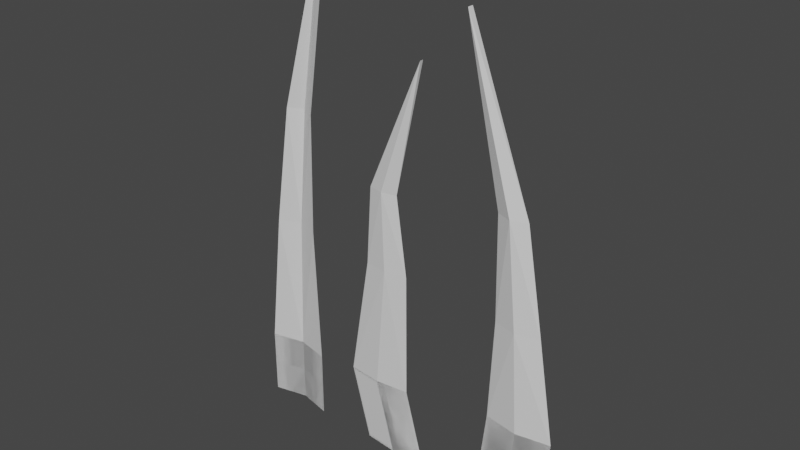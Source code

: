 # Source: grass02.blend  (saved by Blender 3.5.10; exported with 4.5.12 LTS)
import bpy
from mathutils import Matrix  # noqa: F401  (used for matrix-valued properties, if any)

bpy.ops.wm.read_factory_settings(use_empty=True)
scene = bpy.context.scene
scene.name = 'Scene'

# ---- collections
col_collection = bpy.data.collections.new('Collection'); scene.collection.children.link(col_collection)

# ---- materials (node trees are filled in below, after node groups)
mat_material = bpy.data.materials.new('Material')
mat_material.alpha_threshold = 0.0
mat_material.use_transparent_shadow = False
mat_material.roughness = 0.5
mat_material.line_color = (0.0, 0.0, 0.0, 1.0)

# ---- material node trees
mat_material.use_nodes = True; mat_material.node_tree.nodes.clear()
_N = mat_material.node_tree.nodes; _L = mat_material.node_tree.links
n0 = _N.new('ShaderNodeOutputMaterial'); n0.name = 'Material Output'; n0.location = (300, 300)
n1 = _N.new('ShaderNodeBsdfPrincipled'); n1.name = 'Principled BSDF'; n1.location = (10, 300)
n1.distribution = 'GGX'
n1.subsurface_method = 'RANDOM_WALK_SKIN'
n1.inputs[3].default_value = 1.45
n1.inputs[27].default_value = (0.0, 0.0, 0.0, 1.0)
n1.inputs[28].default_value = 1.0
_L.new(n1.outputs[0], n0.inputs[0])
n0.is_active_output = True

# ---- world
world_world = bpy.data.worlds.new('World'); scene.world = world_world
world_world.use_nodes = True; world_world.node_tree.nodes.clear()
_N = world_world.node_tree.nodes; _L = world_world.node_tree.links
n0 = _N.new('ShaderNodeOutputWorld'); n0.name = 'World Output'; n0.location = (300, 300)
n1 = _N.new('ShaderNodeBackground'); n1.name = 'Background'; n1.location = (10, 300)
n1.inputs[0].default_value = (0.05088, 0.05088, 0.05088, 1.0)
_L.new(n1.outputs[0], n0.inputs[0])
n0.is_active_output = True
world_world.color = (0.05088, 0.05088, 0.05088)
world_world.use_sun_shadow = False
world_world.sun_shadow_jitter_overblur = 0.0

# ---- meshes
me_cube = bpy.data.meshes.new('Cube')
me_cube.from_pydata([(0.4075, -2.384e-07, 1.205), (1.0, -2.384e-07, -1.0), (0.4075, -2.384e-07, 1.205), (1.0, -2.384e-07, -1.0), (-1.592, -2.384e-07, 1.205), (-1.0, -2.384e-07, -1.0), (-1.592, -2.384e-07, 1.205), (-1.0, -2.384e-07, -1.0), (0.3869, -2.384e-07, 4.897), (0.3869, -2.384e-07, 4.897), (-0.9794, -2.384e-07, 4.897), (-0.9794, -2.384e-07, 4.897), (0.06034, -2.086e-07, 7.244), (0.06034, -2.086e-07, 7.244), (-0.8351, -2.086e-07, 7.244), (-0.8351, -2.086e-07, 7.244), (0.8887, -2.152e-07, 11.1), (0.8887, -2.152e-07, 11.1), (0.8887, -2.152e-07, 11.1), (0.8887, -2.152e-07, 11.1), (3.175, -2.384e-07, 1.729), (2.856, -2.384e-07, -1.0), (3.175, -2.384e-07, 1.729), (2.856, -2.384e-07, -1.0), (5.175, -2.384e-07, 1.729), (4.856, -2.384e-07, -1.0), (5.175, -2.384e-07, 1.729), (4.856, -2.384e-07, -1.0), (3.309, -2.384e-07, 4.714), (3.309, -2.384e-07, 4.714), (4.676, -2.384e-07, 4.714), (4.676, -2.384e-07, 4.714), (3.248, -2.086e-07, 7.768), (3.248, -2.086e-07, 7.768), (4.144, -2.086e-07, 7.768), (4.144, -2.086e-07, 7.768), (2.306, -2.152e-07, 12.69), (2.306, -2.152e-07, 12.69), (2.306, -2.152e-07, 12.69), (2.306, -2.152e-07, 12.69), (-4.869, -2.384e-07, 1.0), (-4.869, -2.384e-07, -1.0), (-4.869, -2.384e-07, 1.0), (-4.869, -2.384e-07, -1.0), (-2.869, -2.384e-07, 1.0), (-2.869, -2.384e-07, -1.0), (-2.869, -2.384e-07, 1.0), (-2.869, -2.384e-07, -1.0), (-4.393, -2.384e-07, 5.125), (-4.393, -2.384e-07, 5.125), (-3.027, -2.384e-07, 5.125), (-3.027, -2.384e-07, 5.125), (-3.839, -2.086e-07, 8.725), (-3.839, -2.086e-07, 8.725), (-2.943, -2.086e-07, 8.725), (-2.943, -2.086e-07, 8.725), (-2.411, -2.152e-07, 13.83), (-2.411, -2.152e-07, 13.83), (-2.411, -2.152e-07, 13.83), (-2.411, -2.152e-07, 13.83), (-3.869, 0.2279, -1.0), (-3.869, 0.2279, 1.0), (-3.869, 0.2279, -1.0), (-3.869, 0.2279, 1.0), (-3.71, 0.2279, 5.125), (-3.71, 0.2279, 5.125), (-3.391, 0.2279, 8.725), (-3.391, 0.2279, 8.725), (-2.411, 0.2279, 13.83), (-2.411, 0.2279, 13.83), (0.0, -0.1022, -1.0), (-0.5925, -0.1022, 1.205), (0.0, -0.1022, -1.0), (-0.5925, -0.1022, 1.205), (-0.2962, -0.1022, 4.897), (-0.2962, -0.1022, 4.897), (-0.3874, -0.1022, 7.244), (-0.3874, -0.1022, 7.244), (0.8887, -0.1022, 11.1), (0.8887, -0.1022, 11.1), (3.856, -0.1761, -1.0), (4.175, -0.1761, 1.729), (3.856, -0.1761, -1.0), (4.175, -0.1761, 1.729), (3.992, -0.1761, 4.714), (3.992, -0.1761, 4.714), (3.696, -0.1761, 7.768), (3.696, -0.1761, 7.768), (2.306, -0.1761, 12.69), (2.306, -0.1761, 12.69)], [], [(4, 6, 11, 10), (72, 71, 6, 7), (7, 6, 4, 5), (70, 1, 3, 72), (1, 0, 2, 3), (70, 73, 0, 1), (10, 11, 15, 14), (2, 0, 8, 9), (73, 4, 10, 75), (71, 2, 9, 74), (76, 13, 17, 78), (74, 9, 13, 76), (75, 10, 14, 77), (9, 8, 12, 13), (79, 18, 19, 78), (77, 14, 18, 79), (13, 12, 16, 17), (14, 15, 19, 18), (24, 26, 31, 30), (82, 81, 26, 27), (27, 26, 24, 25), (80, 21, 23, 82), (21, 20, 22, 23), (80, 83, 20, 21), (30, 31, 35, 34), (22, 20, 28, 29), (83, 24, 30, 85), (81, 22, 29, 84), (86, 33, 37, 88), (84, 29, 33, 86), (85, 30, 34, 87), (29, 28, 32, 33), (89, 38, 39, 88), (87, 34, 38, 89), (33, 32, 36, 37), (34, 35, 39, 38), (44, 46, 51, 50), (62, 61, 46, 47), (47, 46, 44, 45), (60, 41, 43, 62), (41, 40, 42, 43), (60, 63, 40, 41), (50, 51, 55, 54), (42, 40, 48, 49), (63, 44, 50, 65), (61, 42, 49, 64), (66, 53, 57, 68), (64, 49, 53, 66), (65, 50, 54, 67), (49, 48, 52, 53), (69, 58, 59, 68), (67, 54, 58, 69), (53, 52, 56, 57), (54, 55, 59, 58), (52, 67, 69, 56), (56, 69, 68, 57), (48, 65, 67, 52), (51, 64, 66, 55), (55, 66, 68, 59), (46, 61, 64, 51), (40, 63, 65, 48), (45, 44, 63, 60), (45, 60, 62, 47), (43, 42, 61, 62), (12, 77, 79, 16), (16, 79, 78, 17), (8, 75, 77, 12), (11, 74, 76, 15), (15, 76, 78, 19), (6, 71, 74, 11), (0, 73, 75, 8), (5, 4, 73, 70), (5, 70, 72, 7), (3, 2, 71, 72), (32, 87, 89, 36), (36, 89, 88, 37), (28, 85, 87, 32), (31, 84, 86, 35), (35, 86, 88, 39), (26, 81, 84, 31), (20, 83, 85, 28), (25, 24, 83, 80), (25, 80, 82, 27), (23, 22, 81, 82)])
_uv = me_cube.uv_layers.new(name='UVMap')
_uv.uv.foreach_set('vector', [0.625, 0.25, 0.625, 0.0, 0.625, 0.0, 0.625, 0.25, 0.375, 0.875, 0.625, 0.875, 0.625, 1.0, 0.375, 1.0, 0.375, 0.0, 0.625, 0.0, 0.625, 0.25, 0.375, 0.25, 0.375, 0.375, 0.375, 0.5, 0.375, 0.5, 0.375, 0.375, 0.375, 0.5, 0.625, 0.5, 0.625, 0.75, 0.375, 0.75, 0.375, 0.375, 0.625, 0.375, 0.625, 0.5, 0.375, 0.5, 0.625, 0.25, 0.625, 0.0, 0.625, 0.0, 0.625, 0.25, 0.625, 0.75, 0.625, 0.5, 0.625, 0.5, 0.625, 0.75, 0.625, 0.375, 0.625, 0.25, 0.625, 0.25, 0.625, 0.375, 0.625, 0.875, 0.625, 0.75, 0.625, 0.75, 0.625, 0.875, 0.625, 0.875, 0.625, 0.75, 0.625, 0.75, 0.625, 0.9353, 0.625, 0.875, 0.625, 0.75, 0.625, 0.75, 0.625, 0.875, 0.625, 0.375, 0.625, 0.25, 0.625, 0.25, 0.625, 0.375, 0.625, 0.75, 0.625, 0.5, 0.625, 0.5, 0.625, 0.75, 0.625, 0.4397, 0.625, 0.375, 0.625, 0.375, 0.625, 0.375, 0.625, 0.375, 0.625, 0.25, 0.625, 0.25, 0.625, 0.4397, 0.625, 0.75, 0.625, 0.5, 0.625, 0.5, 0.625, 0.75, 0.625, 0.25, 0.625, 0.0, 0.625, 0.0, 0.625, 0.25, 0.625, 0.25, 0.625, 0.0, 0.625, 0.0, 0.625, 0.25, 0.375, 0.875, 0.625, 0.875, 0.625, 1.0, 0.375, 1.0, 0.375, 0.0, 0.625, 0.0, 0.625, 0.25, 0.375, 0.25, 0.375, 0.375, 0.375, 0.5, 0.375, 0.5, 0.375, 0.375, 0.375, 0.5, 0.625, 0.5, 0.625, 0.75, 0.375, 0.75, 0.375, 0.375, 0.625, 0.375, 0.625, 0.5, 0.375, 0.5, 0.625, 0.25, 0.625, 0.0, 0.625, 0.0, 0.625, 0.25, 0.625, 0.75, 0.625, 0.5, 0.625, 0.5, 0.625, 0.75, 0.625, 0.375, 0.625, 0.25, 0.625, 0.25, 0.625, 0.375, 0.625, 0.875, 0.625, 0.75, 0.625, 0.75, 0.625, 0.875, 0.625, 0.875, 0.625, 0.75, 0.625, 0.75, 0.625, 0.936, 0.625, 0.875, 0.625, 0.75, 0.625, 0.75, 0.625, 0.875, 0.625, 0.375, 0.625, 0.25, 0.625, 0.25, 0.625, 0.375, 0.625, 0.75, 0.625, 0.5, 0.625, 0.5, 0.625, 0.75, 0.625, 0.439, 0.625, 0.375, 0.625, 0.375, 0.625, 0.375, 0.625, 0.375, 0.625, 0.25, 0.625, 0.25, 0.625, 0.439, 0.625, 0.75, 0.625, 0.5, 0.625, 0.5, 0.625, 0.75, 0.625, 0.25, 0.625, 0.0, 0.625, 0.0, 0.625, 0.25, 0.625, 0.25, 0.625, 0.0, 0.625, 0.0, 0.625, 0.25, 0.375, 0.875, 0.625, 0.875, 0.625, 1.0, 0.375, 1.0, 0.375, 0.0, 0.625, 0.0, 0.625, 0.25, 0.375, 0.25, 0.375, 0.375, 0.375, 0.5, 0.375, 0.5, 0.375, 0.375, 0.375, 0.5, 0.625, 0.5, 0.625, 0.75, 0.375, 0.75, 0.375, 0.375, 0.625, 0.375, 0.625, 0.5, 0.375, 0.5, 0.625, 0.25, 0.625, 0.0, 0.625, 0.0, 0.625, 0.25, 0.625, 0.75, 0.625, 0.5, 0.625, 0.5, 0.625, 0.75, 0.625, 0.375, 0.625, 0.25, 0.625, 0.25, 0.625, 0.375, 0.625, 0.875, 0.625, 0.75, 0.625, 0.75, 0.625, 0.875, 0.625, 0.875, 0.625, 0.75, 0.625, 0.75, 0.625, 0.9385, 0.625, 0.875, 0.625, 0.75, 0.625, 0.75, 0.625, 0.875, 0.625, 0.375, 0.625, 0.25, 0.625, 0.25, 0.625, 0.375, 0.625, 0.75, 0.625, 0.5, 0.625, 0.5, 0.625, 0.75, 0.625, 0.4365, 0.625, 0.375, 0.625, 0.375, 0.625, 0.375, 0.625, 0.375, 0.625, 0.25, 0.625, 0.25, 0.625, 0.4365, 0.625, 0.75, 0.625, 0.5, 0.625, 0.5, 0.625, 0.75, 0.625, 0.25, 0.625, 0.0, 0.625, 0.0, 0.625, 0.25, 0.625, 0.5, 0.625, 0.375, 0.625, 0.4365, 0.625, 0.5, 0.625, 0.5, 0.625, 0.5, 0.625, 0.5, 0.625, 0.5, 0.625, 0.5, 0.625, 0.375, 0.625, 0.375, 0.625, 0.5, 0.625, 1.0, 0.625, 0.875, 0.625, 0.875, 0.625, 1.0, 0.625, 1.0, 0.625, 0.875, 0.625, 0.9385, 0.625, 1.0, 0.625, 1.0, 0.625, 0.875, 0.625, 0.875, 0.625, 1.0, 0.625, 0.5, 0.625, 0.375, 0.625, 0.375, 0.625, 0.5, 0.375, 0.25, 0.625, 0.25, 0.625, 0.375, 0.375, 0.375, 0.375, 0.25, 0.375, 0.375, 0.375, 0.375, 0.375, 0.25, 0.375, 0.75, 0.625, 0.75, 0.625, 0.875, 0.375, 0.875, 0.625, 0.5, 0.625, 0.375, 0.625, 0.4397, 0.625, 0.5, 0.625, 0.5, 0.625, 0.5, 0.625, 0.5, 0.625, 0.5, 0.625, 0.5, 0.625, 0.375, 0.625, 0.375, 0.625, 0.5, 0.625, 1.0, 0.625, 0.875, 0.625, 0.875, 0.625, 1.0, 0.625, 1.0, 0.625, 0.875, 0.625, 0.9353, 0.625, 1.0, 0.625, 1.0, 0.625, 0.875, 0.625, 0.875, 0.625, 1.0, 0.625, 0.5, 0.625, 0.375, 0.625, 0.375, 0.625, 0.5, 0.375, 0.25, 0.625, 0.25, 0.625, 0.375, 0.375, 0.375, 0.375, 0.25, 0.375, 0.375, 0.375, 0.375, 0.375, 0.25, 0.375, 0.75, 0.625, 0.75, 0.625, 0.875, 0.375, 0.875, 0.625, 0.5, 0.625, 0.375, 0.625, 0.439, 0.625, 0.5, 0.625, 0.5, 0.625, 0.5, 0.625, 0.5, 0.625, 0.5, 0.625, 0.5, 0.625, 0.375, 0.625, 0.375, 0.625, 0.5, 0.625, 1.0, 0.625, 0.875, 0.625, 0.875, 0.625, 1.0, 0.625, 1.0, 0.625, 0.875, 0.625, 0.936, 0.625, 1.0, 0.625, 1.0, 0.625, 0.875, 0.625, 0.875, 0.625, 1.0, 0.625, 0.5, 0.625, 0.375, 0.625, 0.375, 0.625, 0.5, 0.375, 0.25, 0.625, 0.25, 0.625, 0.375, 0.375, 0.375, 0.375, 0.25, 0.375, 0.375, 0.375, 0.375, 0.375, 0.25, 0.375, 0.75, 0.625, 0.75, 0.625, 0.875, 0.375, 0.875])
me_cube.materials.append(mat_material)
me_cube.use_mirror_vertex_groups = False
me_cube.update()

# ---- objects
ob_cube = bpy.data.objects.new('Cube', me_cube)

# ---- transforms, parenting, visibility, modifiers, constraints
ob_cube.location = (0.0, 0.0, 0.0)
ob_cube.scale = (0.2, 0.2, 0.2)
ob_cube.lock_rotations_4d = False
ob_cube.empty_display_type = 'ARROWS'
ob_cube.lineart.crease_threshold = 0.0

# ---- collection membership
col_collection.objects.link(ob_cube)

# ---- scene / render settings (as saved in the file)
scene.frame_start = 1; scene.frame_end = 250; scene.frame_set(1)
scene.render.engine = 'BLENDER_EEVEE_NEXT'
scene.cycles.sampling_pattern = 'TABULATED_SOBOL'
scene.view_settings.view_transform = 'Filmic'
bpy.context.view_layer.update()

# ---- added for rendering (the .blend has no active camera and no usable light): camera, sun
cam_auto = bpy.data.cameras.new('AutoCamera')
cam_auto.lens = 50.0
cam_auto.sensor_width = 36.0
cam_auto.clip_end = 1000.0
ob_auto_camera = bpy.data.objects.new('AutoCamera', cam_auto)
scene.collection.objects.link(ob_auto_camera)
ob_auto_camera.location = (3.34573, -3.97306, 3.93513)
ob_auto_camera.rotation_euler = (1.09748, -7.21219e-08, 0.694738)
scene.camera = ob_auto_camera
light_auto_sun = bpy.data.lights.new('AutoSun', 'SUN')
light_auto_sun.energy = 3.0
light_auto_sun.angle = 0.0523599
ob_auto_sun = bpy.data.objects.new('AutoSun', light_auto_sun)
scene.collection.objects.link(ob_auto_sun)
ob_auto_sun.rotation_euler = (0.872665, 0.174533, 0.523599)
bpy.context.view_layer.update()
